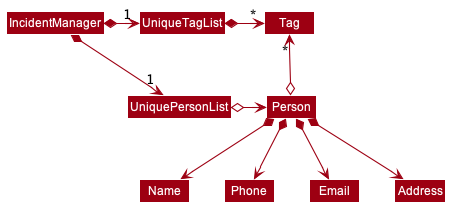

The diagram above was rendered by PlantUML. Its source (embedded in the PNG):
@startuml








skinparam BackgroundColor #FFFFFFF

skinparam Shadowing false

skinparam Class {
    FontColor #FFFFFF
    BorderThickness 1
    BorderColor #FFFFFF
    StereotypeFontColor #FFFFFF
    FontName Arial
}

skinparam Actor {
    BorderColor #000000
    Color #000000
    FontName Arial
}

skinparam Sequence {
    MessageAlign center
    BoxFontSize 15
    BoxPadding 0
    BoxFontColor #FFFFFF
    FontName Arial
}

skinparam Participant {
    FontColor #FFFFFFF
    Padding 20
}

skinparam MinClassWidth 50
skinparam ParticipantPadding 10
skinparam Shadowing false
skinparam DefaultTextAlignment center
skinparam packageStyle Rectangle

hide footbox
hide members
hide circle
skinparam arrowThickness 1.1
skinparam arrowColor #9D0012
skinparam classBackgroundColor #9D0012

IncidentManager *-right-> "1" UniquePersonList
IncidentManager *-right-> "1" UniqueTagList
UniqueTagList -[hidden]down- UniquePersonList
UniqueTagList -[hidden]down- UniquePersonList

UniqueTagList *-right-> "*" Tag
UniquePersonList o-right-> Person

Person o-up-> "*" Tag

Person *--> Name
Person *--> Phone
Person *--> Email
Person *--> Address
@enduml